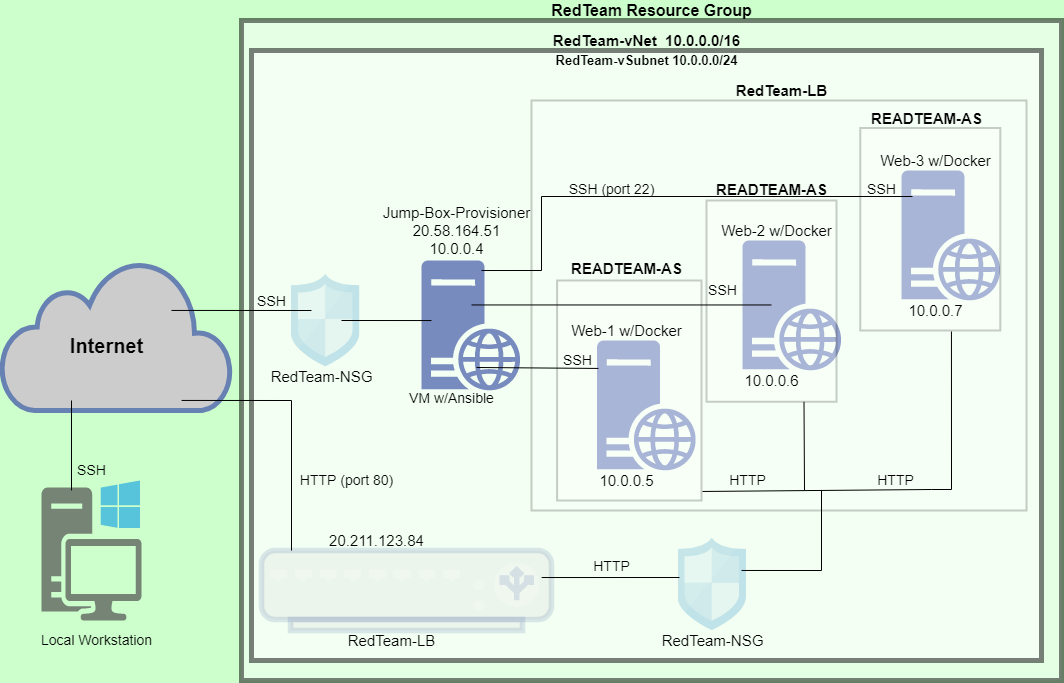

The diagram above was exported from draw.io. Its source (the exported page's mxGraphModel, read from the mxfile embedded in the PNG):
<mxGraphModel dx="1038" dy="489" grid="1" gridSize="10" guides="1" tooltips="1" connect="1" arrows="1" fold="1" page="1" pageScale="1" pageWidth="850" pageHeight="1100" background="#CCFFCC" math="0" shadow="0">
  <root>
    <mxCell id="0" />
    <mxCell id="1" parent="0" />
    <mxCell id="6YR0T9kkUch3uBSzHtnV-1" value="" style="html=1;outlineConnect=0;fillColor=#CCCCCC;strokeColor=#6881B3;gradientColor=none;gradientDirection=north;strokeWidth=2;shape=mxgraph.networks.cloud;fontColor=#ffffff;" parent="1" vertex="1">
      <mxGeometry x="10" y="330" width="230" height="150" as="geometry" />
    </mxCell>
    <mxCell id="6YR0T9kkUch3uBSzHtnV-4" value="" style="rounded=0;whiteSpace=wrap;html=1;opacity=50;strokeWidth=5;glass=0;shadow=0;sketch=0;fillColor=#FFFFFF;strokeColor=#000000;" parent="1" vertex="1">
      <mxGeometry x="250" y="90" width="820" height="660" as="geometry" />
    </mxCell>
    <mxCell id="6YR0T9kkUch3uBSzHtnV-6" value="" style="rounded=0;whiteSpace=wrap;html=1;shadow=0;glass=0;sketch=0;strokeColor=#000000;strokeWidth=5;fillColor=#FFFFFF;opacity=50;" parent="1" vertex="1">
      <mxGeometry x="260" y="120" width="790" height="610" as="geometry" />
    </mxCell>
    <mxCell id="6YR0T9kkUch3uBSzHtnV-7" value="" style="sketch=0;aspect=fixed;pointerEvents=1;shadow=0;dashed=0;html=1;strokeColor=none;labelPosition=center;verticalLabelPosition=bottom;verticalAlign=top;align=center;fillColor=#00188D;shape=mxgraph.mscae.enterprise.web_server;rounded=0;glass=0;opacity=50;" parent="1" vertex="1">
      <mxGeometry x="430" y="330" width="98.8" height="130" as="geometry" />
    </mxCell>
    <mxCell id="6YR0T9kkUch3uBSzHtnV-8" value="" style="sketch=0;aspect=fixed;pointerEvents=1;shadow=0;dashed=0;html=1;strokeColor=none;labelPosition=center;verticalLabelPosition=bottom;verticalAlign=top;align=center;fillColor=#00188D;shape=mxgraph.mscae.enterprise.web_server;rounded=0;glass=0;opacity=50;" parent="1" vertex="1">
      <mxGeometry x="605.6" y="410" width="98.8" height="130" as="geometry" />
    </mxCell>
    <mxCell id="6YR0T9kkUch3uBSzHtnV-9" value="" style="sketch=0;aspect=fixed;pointerEvents=1;shadow=0;dashed=0;html=1;strokeColor=none;labelPosition=center;verticalLabelPosition=bottom;verticalAlign=top;align=center;fillColor=#00188D;shape=mxgraph.mscae.enterprise.web_server;rounded=0;glass=0;opacity=50;" parent="1" vertex="1">
      <mxGeometry x="751" y="310" width="98.8" height="130" as="geometry" />
    </mxCell>
    <mxCell id="6YR0T9kkUch3uBSzHtnV-10" value="" style="sketch=0;aspect=fixed;pointerEvents=1;shadow=0;dashed=0;html=1;strokeColor=none;labelPosition=center;verticalLabelPosition=bottom;verticalAlign=top;align=center;fillColor=#00188D;shape=mxgraph.mscae.enterprise.web_server;rounded=0;glass=0;opacity=50;" parent="1" vertex="1">
      <mxGeometry x="910" y="240" width="98.8" height="130" as="geometry" />
    </mxCell>
    <mxCell id="6YR0T9kkUch3uBSzHtnV-11" value="&lt;b&gt;&lt;font style=&quot;font-size: 16px&quot;&gt;RedTeam Resource Group&lt;/font&gt;&lt;/b&gt;" style="text;html=1;align=center;verticalAlign=middle;resizable=0;points=[];autosize=1;opacity=20;" parent="1" vertex="1">
      <mxGeometry x="550" y="70" width="220" height="20" as="geometry" />
    </mxCell>
    <mxCell id="6YR0T9kkUch3uBSzHtnV-12" value="&lt;b&gt;&lt;font style=&quot;font-size: 15px&quot;&gt;RedTeam-vNet&amp;nbsp; 10.0.0.0/16&lt;/font&gt;&lt;/b&gt;" style="text;html=1;align=center;verticalAlign=middle;resizable=0;points=[];autosize=1;strokeColor=none;fillColor=none;" parent="1" vertex="1">
      <mxGeometry x="555" y="100" width="200" height="20" as="geometry" />
    </mxCell>
    <mxCell id="6YR0T9kkUch3uBSzHtnV-13" value="" style="rounded=0;whiteSpace=wrap;html=1;shadow=0;glass=0;sketch=0;fontSize=15;strokeColor=#000000;strokeWidth=2;fillColor=#FFFFFF;opacity=20;direction=south;" parent="1" vertex="1">
      <mxGeometry x="540" y="170" width="495" height="410" as="geometry" />
    </mxCell>
    <mxCell id="6YR0T9kkUch3uBSzHtnV-14" value="" style="rounded=0;whiteSpace=wrap;html=1;shadow=0;glass=0;sketch=0;fontSize=15;strokeColor=#000000;strokeWidth=2;fillColor=#FFFFFF;opacity=20;direction=south;" parent="1" vertex="1">
      <mxGeometry x="715" y="270" width="130" height="201.25" as="geometry" />
    </mxCell>
    <mxCell id="6YR0T9kkUch3uBSzHtnV-15" value="" style="rounded=0;whiteSpace=wrap;html=1;shadow=0;glass=0;sketch=0;fontSize=15;strokeColor=#000000;strokeWidth=2;fillColor=#FFFFFF;opacity=20;direction=south;" parent="1" vertex="1">
      <mxGeometry x="565.6" y="350" width="144.4" height="220" as="geometry" />
    </mxCell>
    <mxCell id="6YR0T9kkUch3uBSzHtnV-16" value="" style="rounded=0;whiteSpace=wrap;html=1;shadow=0;glass=0;sketch=0;fontSize=15;strokeColor=#000000;strokeWidth=2;fillColor=#FFFFFF;opacity=20;direction=south;" parent="1" vertex="1">
      <mxGeometry x="868.8" y="197.5" width="140" height="202.5" as="geometry" />
    </mxCell>
    <mxCell id="6YR0T9kkUch3uBSzHtnV-17" value="&lt;b&gt;READTEAM-AS&lt;/b&gt;" style="text;html=1;align=center;verticalAlign=middle;resizable=0;points=[];autosize=1;strokeColor=none;fillColor=none;fontSize=15;" parent="1" vertex="1">
      <mxGeometry x="870" y="177.5" width="130" height="20" as="geometry" />
    </mxCell>
    <mxCell id="6YR0T9kkUch3uBSzHtnV-18" value="&lt;b&gt;READTEAM-AS&lt;/b&gt;" style="text;html=1;align=center;verticalAlign=middle;resizable=0;points=[];autosize=1;strokeColor=none;fillColor=none;fontSize=15;" parent="1" vertex="1">
      <mxGeometry x="715" y="248.75" width="130" height="20" as="geometry" />
    </mxCell>
    <mxCell id="6YR0T9kkUch3uBSzHtnV-19" value="&lt;b&gt;READTEAM-AS&lt;/b&gt;" style="text;html=1;align=center;verticalAlign=middle;resizable=0;points=[];autosize=1;strokeColor=none;fillColor=none;fontSize=15;" parent="1" vertex="1">
      <mxGeometry x="570" y="327.5" width="130" height="20" as="geometry" />
    </mxCell>
    <mxCell id="6YR0T9kkUch3uBSzHtnV-20" value="Web-1 w/Docker" style="text;html=1;align=center;verticalAlign=middle;resizable=0;points=[];autosize=1;strokeColor=none;fillColor=none;fontSize=15;" parent="1" vertex="1">
      <mxGeometry x="570" y="390" width="130" height="20" as="geometry" />
    </mxCell>
    <mxCell id="6YR0T9kkUch3uBSzHtnV-21" value="Web-2 w/Docker" style="text;html=1;align=center;verticalAlign=middle;resizable=0;points=[];autosize=1;strokeColor=none;fillColor=none;fontSize=15;" parent="1" vertex="1">
      <mxGeometry x="719.8" y="290" width="130" height="20" as="geometry" />
    </mxCell>
    <mxCell id="6YR0T9kkUch3uBSzHtnV-22" value="Web-3 w/Docker" style="text;html=1;align=center;verticalAlign=middle;resizable=0;points=[];autosize=1;strokeColor=none;fillColor=none;fontSize=15;" parent="1" vertex="1">
      <mxGeometry x="878.8" y="220" width="130" height="20" as="geometry" />
    </mxCell>
    <mxCell id="6YR0T9kkUch3uBSzHtnV-23" value="10.0.0.5" style="text;html=1;align=center;verticalAlign=middle;resizable=0;points=[];autosize=1;strokeColor=none;fillColor=none;fontSize=15;" parent="1" vertex="1">
      <mxGeometry x="600" y="540" width="70" height="20" as="geometry" />
    </mxCell>
    <mxCell id="6YR0T9kkUch3uBSzHtnV-24" value="10.0.0.6" style="text;html=1;align=center;verticalAlign=middle;resizable=0;points=[];autosize=1;strokeColor=none;fillColor=none;fontSize=15;" parent="1" vertex="1">
      <mxGeometry x="745" y="440" width="70" height="20" as="geometry" />
    </mxCell>
    <mxCell id="6YR0T9kkUch3uBSzHtnV-25" value="10.0.0.7" style="text;html=1;align=center;verticalAlign=middle;resizable=0;points=[];autosize=1;strokeColor=none;fillColor=none;fontSize=15;" parent="1" vertex="1">
      <mxGeometry x="908.8" y="370" width="70" height="20" as="geometry" />
    </mxCell>
    <mxCell id="6YR0T9kkUch3uBSzHtnV-30" value="Jump-Box-Provisioner&lt;br&gt;20.58.164.51&lt;br&gt;10.0.0.4" style="text;html=1;align=center;verticalAlign=middle;resizable=0;points=[];autosize=1;strokeColor=none;fillColor=none;fontSize=15;" parent="1" vertex="1">
      <mxGeometry x="385" y="270" width="160" height="60" as="geometry" />
    </mxCell>
    <mxCell id="6YR0T9kkUch3uBSzHtnV-31" value="" style="fontColor=#0066CC;verticalAlign=top;verticalLabelPosition=bottom;labelPosition=center;align=center;html=1;outlineConnect=0;fillColor=#CCCCCC;strokeColor=#6881B3;gradientColor=none;gradientDirection=north;strokeWidth=2;shape=mxgraph.networks.load_balancer;rounded=0;shadow=0;glass=0;sketch=0;fontSize=15;opacity=20;" parent="1" vertex="1">
      <mxGeometry x="270" y="620" width="290" height="80" as="geometry" />
    </mxCell>
    <mxCell id="6YR0T9kkUch3uBSzHtnV-32" value="RedTeam-LB" style="text;html=1;align=center;verticalAlign=middle;resizable=0;points=[];autosize=1;strokeColor=none;fillColor=none;fontSize=15;" parent="1" vertex="1">
      <mxGeometry x="350" y="700" width="100" height="20" as="geometry" />
    </mxCell>
    <mxCell id="6YR0T9kkUch3uBSzHtnV-33" value="20.211.123.84" style="text;html=1;align=center;verticalAlign=middle;resizable=0;points=[];autosize=1;strokeColor=none;fillColor=none;fontSize=15;" parent="1" vertex="1">
      <mxGeometry x="330" y="600" width="110" height="20" as="geometry" />
    </mxCell>
    <mxCell id="6YR0T9kkUch3uBSzHtnV-34" value="" style="sketch=0;aspect=fixed;html=1;points=[];align=center;image;fontSize=12;image=img/lib/mscae/Network_Security_Groups_Classic.svg;rounded=0;shadow=0;glass=0;strokeColor=#000000;strokeWidth=2;fillColor=#FFFFFF;opacity=20;" parent="1" vertex="1">
      <mxGeometry x="300" y="343.75" width="68.45" height="92.5" as="geometry" />
    </mxCell>
    <mxCell id="6YR0T9kkUch3uBSzHtnV-35" value="" style="sketch=0;aspect=fixed;html=1;points=[];align=center;image;fontSize=12;image=img/lib/mscae/Network_Security_Groups_Classic.svg;rounded=0;shadow=0;glass=0;strokeColor=#000000;strokeWidth=2;fillColor=#FFFFFF;opacity=20;" parent="1" vertex="1">
      <mxGeometry x="686.55" y="607.5" width="68.45" height="92.5" as="geometry" />
    </mxCell>
    <mxCell id="6YR0T9kkUch3uBSzHtnV-38" value="RedTeam-NSG" style="text;html=1;align=center;verticalAlign=middle;resizable=0;points=[];autosize=1;strokeColor=none;fillColor=none;fontSize=15;" parent="1" vertex="1">
      <mxGeometry x="270" y="436.25" width="120" height="20" as="geometry" />
    </mxCell>
    <mxCell id="6YR0T9kkUch3uBSzHtnV-39" value="RedTeam-NSG" style="text;html=1;align=center;verticalAlign=middle;resizable=0;points=[];autosize=1;strokeColor=none;fillColor=none;fontSize=15;" parent="1" vertex="1">
      <mxGeometry x="660.78" y="700" width="120" height="20" as="geometry" />
    </mxCell>
    <mxCell id="6YR0T9kkUch3uBSzHtnV-40" value="&lt;b&gt;&lt;font style=&quot;font-size: 20px&quot;&gt;Internet&lt;/font&gt;&lt;/b&gt;" style="text;html=1;align=center;verticalAlign=middle;resizable=0;points=[];autosize=1;strokeColor=none;fillColor=none;fontSize=15;" parent="1" vertex="1">
      <mxGeometry x="70" y="400" width="90" height="30" as="geometry" />
    </mxCell>
    <mxCell id="6YR0T9kkUch3uBSzHtnV-43" value="&lt;font style=&quot;font-size: 14px&quot;&gt;VM w/Ansible&lt;/font&gt;" style="text;html=1;align=center;verticalAlign=middle;resizable=0;points=[];autosize=1;strokeColor=none;fillColor=none;fontSize=20;" parent="1" vertex="1">
      <mxGeometry x="410" y="450" width="100" height="30" as="geometry" />
    </mxCell>
    <mxCell id="6YR0T9kkUch3uBSzHtnV-48" value="" style="endArrow=none;html=1;rounded=0;fontSize=14;entryX=0.101;entryY=0.462;entryDx=0;entryDy=0;entryPerimeter=0;exitX=0.73;exitY=0.5;exitDx=0;exitDy=0;exitPerimeter=0;" parent="1" source="6YR0T9kkUch3uBSzHtnV-34" target="6YR0T9kkUch3uBSzHtnV-7" edge="1">
      <mxGeometry width="50" height="50" relative="1" as="geometry">
        <mxPoint x="368.45" y="390" as="sourcePoint" />
        <mxPoint x="418.45" y="390" as="targetPoint" />
      </mxGeometry>
    </mxCell>
    <mxCell id="6YR0T9kkUch3uBSzHtnV-49" value="" style="endArrow=none;html=1;rounded=0;fontSize=14;entryX=0.292;entryY=0.392;entryDx=0;entryDy=0;entryPerimeter=0;exitX=0.739;exitY=0.333;exitDx=0;exitDy=0;exitPerimeter=0;" parent="1" source="6YR0T9kkUch3uBSzHtnV-1" target="6YR0T9kkUch3uBSzHtnV-34" edge="1">
      <mxGeometry width="50" height="50" relative="1" as="geometry">
        <mxPoint x="210" y="379.75" as="sourcePoint" />
        <mxPoint x="300" y="379.5" as="targetPoint" />
      </mxGeometry>
    </mxCell>
    <mxCell id="6YR0T9kkUch3uBSzHtnV-50" value="" style="endArrow=none;html=1;rounded=0;fontSize=14;entryX=0.294;entryY=0.496;entryDx=0;entryDy=0;entryPerimeter=0;exitX=0.506;exitY=0.342;exitDx=0;exitDy=0;exitPerimeter=0;" parent="1" source="6YR0T9kkUch3uBSzHtnV-7" target="6YR0T9kkUch3uBSzHtnV-9" edge="1">
      <mxGeometry width="50" height="50" relative="1" as="geometry">
        <mxPoint x="570" y="374.75" as="sourcePoint" />
        <mxPoint x="650" y="374.5" as="targetPoint" />
      </mxGeometry>
    </mxCell>
    <mxCell id="6YR0T9kkUch3uBSzHtnV-51" value="" style="endArrow=none;html=1;rounded=0;fontSize=14;entryX=0.111;entryY=0.2;entryDx=0;entryDy=0;entryPerimeter=0;exitX=0.656;exitY=1.167;exitDx=0;exitDy=0;exitPerimeter=0;" parent="1" source="6YR0T9kkUch3uBSzHtnV-30" target="6YR0T9kkUch3uBSzHtnV-10" edge="1">
      <mxGeometry width="50" height="50" relative="1" as="geometry">
        <mxPoint x="570" y="266" as="sourcePoint" />
        <mxPoint x="750.78" y="270" as="targetPoint" />
        <Array as="points">
          <mxPoint x="550" y="340" />
          <mxPoint x="550" y="266" />
        </Array>
      </mxGeometry>
    </mxCell>
    <mxCell id="6YR0T9kkUch3uBSzHtnV-52" value="" style="endArrow=none;html=1;rounded=0;fontSize=14;exitX=0.783;exitY=0.933;exitDx=0;exitDy=0;exitPerimeter=0;" parent="1" source="6YR0T9kkUch3uBSzHtnV-1" edge="1">
      <mxGeometry width="50" height="50" relative="1" as="geometry">
        <mxPoint x="270" y="470" as="sourcePoint" />
        <mxPoint x="300" y="620" as="targetPoint" />
        <Array as="points">
          <mxPoint x="300" y="470" />
        </Array>
      </mxGeometry>
    </mxCell>
    <mxCell id="6YR0T9kkUch3uBSzHtnV-53" value="" style="endArrow=none;html=1;rounded=0;fontSize=14;entryX=0.014;entryY=0.215;entryDx=0;entryDy=0;entryPerimeter=0;exitX=0.557;exitY=0.823;exitDx=0;exitDy=0;exitPerimeter=0;" parent="1" source="6YR0T9kkUch3uBSzHtnV-7" target="6YR0T9kkUch3uBSzHtnV-8" edge="1">
      <mxGeometry width="50" height="50" relative="1" as="geometry">
        <mxPoint x="500" y="492.5" as="sourcePoint" />
        <mxPoint x="590" y="491.25" as="targetPoint" />
      </mxGeometry>
    </mxCell>
    <mxCell id="6YR0T9kkUch3uBSzHtnV-54" value="" style="endArrow=none;html=1;rounded=0;fontSize=14;entryX=0.021;entryY=0.427;entryDx=0;entryDy=0;entryPerimeter=0;exitX=0.966;exitY=0.338;exitDx=0;exitDy=0;exitPerimeter=0;" parent="1" source="6YR0T9kkUch3uBSzHtnV-31" target="6YR0T9kkUch3uBSzHtnV-35" edge="1">
      <mxGeometry width="50" height="50" relative="1" as="geometry">
        <mxPoint x="560" y="647" as="sourcePoint" />
        <mxPoint x="660.78" y="648.25" as="targetPoint" />
      </mxGeometry>
    </mxCell>
    <mxCell id="6YR0T9kkUch3uBSzHtnV-55" value="" style="sketch=0;pointerEvents=1;shadow=0;dashed=0;html=1;strokeColor=none;fillColor=#505050;labelPosition=center;verticalLabelPosition=bottom;verticalAlign=top;outlineConnect=0;align=center;shape=mxgraph.office.devices.workstation_pc;rounded=0;glass=0;fontSize=14;opacity=70;" parent="1" vertex="1">
      <mxGeometry x="50" y="550" width="100" height="140" as="geometry" />
    </mxCell>
    <mxCell id="6YR0T9kkUch3uBSzHtnV-56" value="" style="endArrow=none;html=1;rounded=0;fontSize=14;exitX=0.3;exitY=0.071;exitDx=0;exitDy=0;exitPerimeter=0;" parent="1" source="6YR0T9kkUch3uBSzHtnV-55" edge="1">
      <mxGeometry width="50" height="50" relative="1" as="geometry">
        <mxPoint x="80" y="550" as="sourcePoint" />
        <mxPoint x="80" y="470" as="targetPoint" />
      </mxGeometry>
    </mxCell>
    <mxCell id="6YR0T9kkUch3uBSzHtnV-57" value="SSH" style="text;html=1;align=center;verticalAlign=middle;resizable=0;points=[];autosize=1;strokeColor=none;fillColor=none;fontSize=14;" parent="1" vertex="1">
      <mxGeometry x="80" y="530" width="40" height="20" as="geometry" />
    </mxCell>
    <mxCell id="6YR0T9kkUch3uBSzHtnV-58" value="SSH" style="text;html=1;align=center;verticalAlign=middle;resizable=0;points=[];autosize=1;strokeColor=none;fillColor=none;fontSize=14;" parent="1" vertex="1">
      <mxGeometry x="260" y="360.62" width="40" height="20" as="geometry" />
    </mxCell>
    <mxCell id="6YR0T9kkUch3uBSzHtnV-59" value="SSH" style="text;html=1;align=center;verticalAlign=middle;resizable=0;points=[];autosize=1;strokeColor=none;fillColor=none;fontSize=14;" parent="1" vertex="1">
      <mxGeometry x="565.6" y="420" width="40" height="20" as="geometry" />
    </mxCell>
    <mxCell id="6YR0T9kkUch3uBSzHtnV-61" value="SSH" style="text;html=1;align=center;verticalAlign=middle;resizable=0;points=[];autosize=1;strokeColor=none;fillColor=none;fontSize=14;" parent="1" vertex="1">
      <mxGeometry x="870" y="248.75" width="40" height="20" as="geometry" />
    </mxCell>
    <mxCell id="6YR0T9kkUch3uBSzHtnV-62" value="HTTP (port 80)" style="text;html=1;align=center;verticalAlign=middle;resizable=0;points=[];autosize=1;strokeColor=none;fillColor=none;fontSize=14;" parent="1" vertex="1">
      <mxGeometry x="300" y="540" width="110" height="20" as="geometry" />
    </mxCell>
    <mxCell id="6YR0T9kkUch3uBSzHtnV-63" value="HTTP" style="text;html=1;align=center;verticalAlign=middle;resizable=0;points=[];autosize=1;strokeColor=none;fillColor=none;fontSize=14;" parent="1" vertex="1">
      <mxGeometry x="595" y="626.25" width="50" height="20" as="geometry" />
    </mxCell>
    <mxCell id="6YR0T9kkUch3uBSzHtnV-64" value="" style="endArrow=none;html=1;rounded=0;fontSize=14;entryX=1;entryY=0.25;entryDx=0;entryDy=0;" parent="1" target="6YR0T9kkUch3uBSzHtnV-14" edge="1">
      <mxGeometry width="50" height="50" relative="1" as="geometry">
        <mxPoint x="813" y="560" as="sourcePoint" />
        <mxPoint x="815" y="480" as="targetPoint" />
      </mxGeometry>
    </mxCell>
    <mxCell id="6YR0T9kkUch3uBSzHtnV-65" value="" style="endArrow=none;html=1;rounded=0;fontSize=14;entryX=1.005;entryY=0.349;entryDx=0;entryDy=0;entryPerimeter=0;exitX=0.959;exitY=-0.007;exitDx=0;exitDy=0;exitPerimeter=0;" parent="1" source="6YR0T9kkUch3uBSzHtnV-15" target="6YR0T9kkUch3uBSzHtnV-16" edge="1">
      <mxGeometry width="50" height="50" relative="1" as="geometry">
        <mxPoint x="730" y="560" as="sourcePoint" />
        <mxPoint x="989.8" y="420" as="targetPoint" />
        <Array as="points">
          <mxPoint x="939.8" y="559" />
          <mxPoint x="960" y="559" />
        </Array>
      </mxGeometry>
    </mxCell>
    <mxCell id="6YR0T9kkUch3uBSzHtnV-66" value="Local Workstation" style="text;html=1;align=center;verticalAlign=middle;resizable=0;points=[];autosize=1;strokeColor=none;fillColor=none;fontSize=14;" parent="1" vertex="1">
      <mxGeometry x="40" y="700" width="130" height="20" as="geometry" />
    </mxCell>
    <mxCell id="6YR0T9kkUch3uBSzHtnV-68" value="SSH" style="text;html=1;align=center;verticalAlign=middle;resizable=0;points=[];autosize=1;strokeColor=none;fillColor=none;fontSize=14;" parent="1" vertex="1">
      <mxGeometry x="711" y="350" width="40" height="20" as="geometry" />
    </mxCell>
    <mxCell id="6YR0T9kkUch3uBSzHtnV-69" value="SSH (port 22)" style="text;html=1;align=center;verticalAlign=middle;resizable=0;points=[];autosize=1;strokeColor=none;fillColor=none;fontSize=14;" parent="1" vertex="1">
      <mxGeometry x="570" y="248.75" width="100" height="20" as="geometry" />
    </mxCell>
    <mxCell id="6YR0T9kkUch3uBSzHtnV-70" value="HTTP" style="text;html=1;align=center;verticalAlign=middle;resizable=0;points=[];autosize=1;strokeColor=none;fillColor=none;fontSize=14;" parent="1" vertex="1">
      <mxGeometry x="878.8" y="540" width="50" height="20" as="geometry" />
    </mxCell>
    <mxCell id="6YR0T9kkUch3uBSzHtnV-71" value="HTTP" style="text;html=1;align=center;verticalAlign=middle;resizable=0;points=[];autosize=1;strokeColor=none;fillColor=none;fontSize=14;" parent="1" vertex="1">
      <mxGeometry x="730.78" y="540" width="50" height="20" as="geometry" />
    </mxCell>
    <mxCell id="6YR0T9kkUch3uBSzHtnV-72" value="" style="endArrow=none;html=1;rounded=0;fontSize=14;exitX=0.927;exitY=0.351;exitDx=0;exitDy=0;exitPerimeter=0;" parent="1" source="6YR0T9kkUch3uBSzHtnV-35" edge="1">
      <mxGeometry width="50" height="50" relative="1" as="geometry">
        <mxPoint x="830" y="706.25" as="sourcePoint" />
        <mxPoint x="830" y="560" as="targetPoint" />
        <Array as="points">
          <mxPoint x="830" y="640" />
        </Array>
      </mxGeometry>
    </mxCell>
    <mxCell id="6YR0T9kkUch3uBSzHtnV-73" value="&lt;b&gt;&lt;font style=&quot;font-size: 15px&quot;&gt;RedTeam-LB&lt;/font&gt;&lt;/b&gt;" style="text;html=1;align=center;verticalAlign=middle;resizable=0;points=[];autosize=1;strokeColor=none;fillColor=none;fontSize=14;" parent="1" vertex="1">
      <mxGeometry x="735" y="150" width="110" height="20" as="geometry" />
    </mxCell>
    <mxCell id="HjXgULiJVhD-WvNbNN6f-1" value="&lt;b&gt;&lt;font style=&quot;font-size: 13px;&quot;&gt;RedTeam-vSubnet 10.0.0.0/24&lt;/font&gt;&lt;/b&gt;" style="text;html=1;align=center;verticalAlign=middle;resizable=0;points=[];autosize=1;strokeColor=none;fillColor=none;" vertex="1" parent="1">
      <mxGeometry x="555" y="120" width="200" height="20" as="geometry" />
    </mxCell>
  </root>
</mxGraphModel>